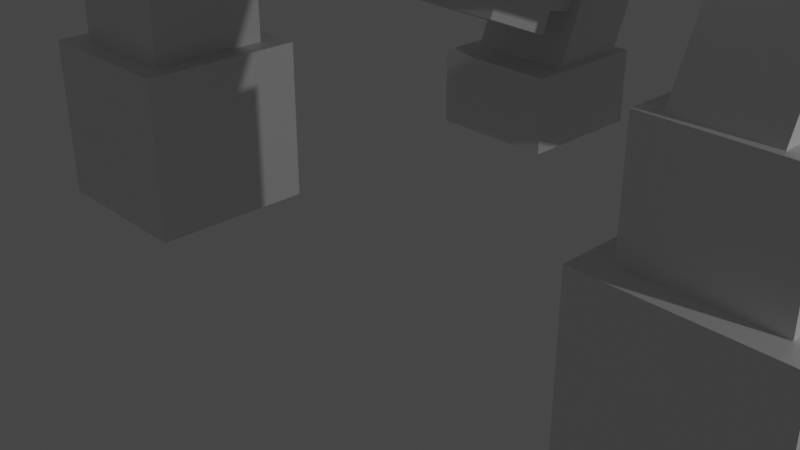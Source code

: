 # Source: monster.blend  (saved by Blender 2.92.15; exported with 4.5.12 LTS)
import bpy
from mathutils import Matrix  # noqa: F401  (used for matrix-valued properties, if any)

bpy.ops.wm.read_factory_settings(use_empty=True)
scene = bpy.context.scene
scene.name = 'Scene'

# ---- collections
col_collection = bpy.data.collections.new('Collection'); scene.collection.children.link(col_collection)

# ---- materials (node trees are filled in below, after node groups)
mat_material = bpy.data.materials.new('Material')
mat_material.alpha_threshold = 0.0
mat_material.use_transparent_shadow = False
mat_material.line_color = (0.0, 0.0, 0.0, 1.0)

# ---- material node trees
mat_material.use_nodes = True; mat_material.node_tree.nodes.clear()
_N = mat_material.node_tree.nodes; _L = mat_material.node_tree.links
n0 = _N.new('ShaderNodeOutputMaterial'); n0.name = 'Material Output'; n0.location = (300, 300)
n1 = _N.new('ShaderNodeBsdfPrincipled'); n1.name = 'Principled BSDF'; n1.location = (10, 300)
n1.distribution = 'GGX'
n1.subsurface_method = 'BURLEY'
n1.inputs[2].default_value = 0.4
n1.inputs[3].default_value = 1.45
n1.inputs[27].default_value = (0.0, 0.0, 0.0, 1.0)
n1.inputs[28].default_value = 1.0
_L.new(n1.outputs[0], n0.inputs[0])
n0.is_active_output = True

# ---- world
world_world = bpy.data.worlds.new('World'); scene.world = world_world
world_world.use_nodes = True; world_world.node_tree.nodes.clear()
_N = world_world.node_tree.nodes; _L = world_world.node_tree.links
n0 = _N.new('ShaderNodeOutputWorld'); n0.name = 'World Output'; n0.location = (300, 300)
n1 = _N.new('ShaderNodeBackground'); n1.name = 'Background'; n1.location = (10, 300)
n1.inputs[0].default_value = (0.05088, 0.05088, 0.05088, 1.0)
_L.new(n1.outputs[0], n0.inputs[0])
n0.is_active_output = True
world_world.color = (0.05088, 0.05088, 0.05088)
world_world.use_sun_shadow = False
world_world.sun_shadow_jitter_overblur = 0.0

# ---- cameras
cam_camera = bpy.data.cameras.new('Camera')
cam_camera.clip_end = 100.0
cam_camera.ortho_scale = 7.314

# ---- lights
light_light = bpy.data.lights.new('Light', 'POINT')
light_light.transmission_factor = 0.0
light_light.energy = 1000.0
light_light.shadow_soft_size = 0.1
light_light.shadow_maximum_resolution = 0.006
light_light.use_absolute_resolution = True

# ---- meshes
me_cube = bpy.data.meshes.new('Cube')
me_cube.from_pydata([(-2.882, 0.9651, 1.0), (-2.882, 0.9651, -1.0), (-2.882, -1.035, 1.0), (-2.882, -1.035, -1.0), (-4.882, 0.9651, 1.0), (-4.882, 0.9651, -1.0), (-4.882, -1.035, 1.0), (-4.882, -1.035, -1.0)], [], [(0, 4, 6, 2), (3, 2, 6, 7), (7, 6, 4, 5), (5, 1, 3, 7), (1, 0, 2, 3), (5, 4, 0, 1)])
_uv = me_cube.uv_layers.new(name='UVMap')
_uv.uv.foreach_set('vector', [0.625, 0.5, 0.875, 0.5, 0.875, 0.75, 0.625, 0.75, 0.375, 0.75, 0.625, 0.75, 0.625, 1.0, 0.375, 1.0, 0.375, 0.0, 0.625, 0.0, 0.625, 0.25, 0.375, 0.25, 0.125, 0.5, 0.375, 0.5, 0.375, 0.75, 0.125, 0.75, 0.375, 0.5, 0.625, 0.5, 0.625, 0.75, 0.375, 0.75, 0.375, 0.25, 0.625, 0.25, 0.625, 0.5, 0.375, 0.5])
me_cube.materials.append(mat_material)
me_cube.use_remesh_preserve_volume = False
me_cube.use_remesh_preserve_attributes = False
me_cube.use_mirror_vertex_groups = False
me_cube.update()
me_cube_001 = bpy.data.meshes.new('Cube.001')
me_cube_001.from_pydata([(-4.326, 0.9521, 3.075), (-4.326, 0.9521, 1.075), (-4.326, -1.048, 3.075), (-4.326, -1.048, 1.075), (-6.326, 0.9521, 3.075), (-6.326, 0.9521, 1.075), (-6.326, -1.048, 3.075), (-6.326, -1.048, 1.075)], [], [(0, 4, 6, 2), (3, 2, 6, 7), (7, 6, 4, 5), (5, 1, 3, 7), (1, 0, 2, 3), (5, 4, 0, 1)])
_uv = me_cube_001.uv_layers.new(name='UVMap')
_uv.uv.foreach_set('vector', [0.625, 0.5, 0.875, 0.5, 0.875, 0.75, 0.625, 0.75, 0.375, 0.75, 0.625, 0.75, 0.625, 1.0, 0.375, 1.0, 0.375, 0.0, 0.625, 0.0, 0.625, 0.25, 0.375, 0.25, 0.125, 0.5, 0.375, 0.5, 0.375, 0.75, 0.125, 0.75, 0.375, 0.5, 0.625, 0.5, 0.625, 0.75, 0.375, 0.75, 0.375, 0.25, 0.625, 0.25, 0.625, 0.5, 0.375, 0.5])
me_cube_001.materials.append(mat_material)
me_cube_001.use_remesh_preserve_volume = False
me_cube_001.use_remesh_preserve_attributes = False
me_cube_001.use_mirror_vertex_groups = False
me_cube_001.update()
me_cube_002 = bpy.data.meshes.new('Cube.002')
me_cube_002.from_pydata([(2.917, -7.335, 3.429), (2.917, -7.335, 1.429), (2.917, -9.335, 3.429), (2.917, -9.335, 1.429), (0.9173, -7.335, 3.429), (0.9173, -7.335, 1.429), (0.9173, -9.335, 3.429), (0.9173, -9.335, 1.429)], [], [(0, 4, 6, 2), (3, 2, 6, 7), (7, 6, 4, 5), (5, 1, 3, 7), (1, 0, 2, 3), (5, 4, 0, 1)])
_uv = me_cube_002.uv_layers.new(name='UVMap')
_uv.uv.foreach_set('vector', [0.625, 0.5, 0.875, 0.5, 0.875, 0.75, 0.625, 0.75, 0.375, 0.75, 0.625, 0.75, 0.625, 1.0, 0.375, 1.0, 0.375, 0.0, 0.625, 0.0, 0.625, 0.25, 0.375, 0.25, 0.125, 0.5, 0.375, 0.5, 0.375, 0.75, 0.125, 0.75, 0.375, 0.5, 0.625, 0.5, 0.625, 0.75, 0.375, 0.75, 0.375, 0.25, 0.625, 0.25, 0.625, 0.5, 0.375, 0.5])
me_cube_002.materials.append(mat_material)
me_cube_002.use_remesh_preserve_volume = False
me_cube_002.use_remesh_preserve_attributes = False
me_cube_002.use_mirror_vertex_groups = False
me_cube_002.update()
me_cube_003 = bpy.data.meshes.new('Cube.003')
me_cube_003.from_pydata([(-1.01, -0.6644, -0.2424), (-1.01, -0.6644, 1.758), (-1.01, 1.884, -0.2424), (-1.01, 1.884, 1.216), (0.0, 1.884, -0.2424), (0.0, 1.884, 1.216), (0.0, -0.6644, -0.2424), (0.0, -0.6644, 1.758), (-1.01, 0.3184, -0.2424), (-1.01, 0.3184, 1.758), (0.0, 0.3184, 1.758), (0.0, 0.3184, -0.2424)], [], [(8, 9, 3, 2), (6, 7, 1, 0), (10, 9, 1, 7), (8, 11, 6, 0), (2, 3, 5, 4), (2, 4, 11, 8), (5, 3, 9, 10), (0, 1, 9, 8)])
_uv = me_cube_003.uv_layers.new(name='UVMap')
_uv.uv.foreach_set('vector', [0.375, 0.1228, 0.625, 0.1228, 0.5572, 0.25, 0.375, 0.25, 0.375, 0.875, 0.625, 0.875, 0.625, 1.0, 0.375, 1.0, 0.75, 0.6272, 0.875, 0.6272, 0.875, 0.75, 0.75, 0.75, 0.125, 0.6272, 0.25, 0.6272, 0.25, 0.75, 0.125, 0.75, 0.375, 0.25, 0.5572, 0.25, 0.5572, 0.375, 0.375, 0.375, 0.125, 0.5, 0.25, 0.5, 0.25, 0.6272, 0.125, 0.6272, 0.75, 0.5, 0.875, 0.5, 0.875, 0.6272, 0.75, 0.6272, 0.375, 0.0, 0.625, 0.0, 0.625, 0.1228, 0.375, 0.1228])
me_cube_003.use_remesh_fix_poles = True
me_cube_003.use_remesh_preserve_attributes = False
me_cube_003.use_mirror_vertex_groups = False
me_cube_003.update()
me_cube_004 = bpy.data.meshes.new('Cube.004')
me_cube_004.from_pydata([(-2.673, 1.321, 1.302), (-2.673, 1.321, -1.129), (-2.673, -0.8979, 1.302), (-2.673, -0.8979, -1.129), (-3.808, 1.321, 1.302), (-4.673, 1.321, -1.129), (-3.808, -0.8979, 1.302), (-4.673, -0.8979, -1.129), (-2.673, 1.321, 0.08634), (-4.673, -0.8979, 0.08634), (-2.673, -0.8979, 0.08634), (-4.673, 1.321, 0.08634)], [], [(0, 4, 6, 2), (10, 2, 6, 9), (9, 6, 4, 11), (5, 1, 3, 7), (8, 0, 2, 10), (11, 4, 0, 8), (5, 11, 8, 1), (1, 8, 10, 3), (7, 9, 11, 5), (3, 10, 9, 7)])
_uv = me_cube_004.uv_layers.new(name='UVMap')
_uv.uv.foreach_set('vector', [0.625, 0.5, 0.7318, 0.5, 0.7318, 0.75, 0.625, 0.75, 0.5, 0.75, 0.625, 0.75, 0.625, 0.8568, 0.5, 1.0, 0.5, 0.0, 0.625, 0.0, 0.625, 0.3932, 0.5, 0.25, 0.125, 0.5, 0.375, 0.5, 0.375, 0.75, 0.125, 0.75, 0.5, 0.5, 0.625, 0.5, 0.625, 0.75, 0.5, 0.75, 0.5, 0.25, 0.625, 0.3932, 0.625, 0.5, 0.5, 0.5, 0.375, 0.25, 0.5, 0.25, 0.5, 0.5, 0.375, 0.5, 0.375, 0.5, 0.5, 0.5, 0.5, 0.75, 0.375, 0.75, 0.375, 0.0, 0.5, 0.0, 0.5, 0.25, 0.375, 0.25, 0.375, 0.75, 0.5, 0.75, 0.5, 1.0, 0.375, 1.0])
me_cube_004.materials.append(mat_material)
me_cube_004.use_remesh_preserve_volume = False
me_cube_004.use_remesh_preserve_attributes = False
me_cube_004.use_mirror_vertex_groups = False
me_cube_004.update()
me_cube_005 = bpy.data.meshes.new('Cube.005')
me_cube_005.from_pydata([(-1.846, 0.1464, 4.209), (-1.846, 0.1464, 6.209), (-1.846, 2.146, 4.209), (-1.846, 2.146, 6.209), (0.1537, 0.1464, 4.209), (0.1537, 0.1464, 6.209), (0.1537, 2.146, 4.209), (0.1537, 2.146, 6.209)], [], [(0, 1, 3, 2), (2, 3, 7, 6), (6, 7, 5, 4), (4, 5, 1, 0), (2, 6, 4, 0), (7, 3, 1, 5)])
_uv = me_cube_005.uv_layers.new(name='UVMap')
_uv.uv.foreach_set('vector', [0.375, 0.0, 0.625, 0.0, 0.625, 0.25, 0.375, 0.25, 0.375, 0.25, 0.625, 0.25, 0.625, 0.5, 0.375, 0.5, 0.375, 0.5, 0.625, 0.5, 0.625, 0.75, 0.375, 0.75, 0.375, 0.75, 0.625, 0.75, 0.625, 1.0, 0.375, 1.0, 0.125, 0.5, 0.375, 0.5, 0.375, 0.75, 0.125, 0.75, 0.625, 0.5, 0.875, 0.5, 0.875, 0.75, 0.625, 0.75])
me_cube_005.use_remesh_fix_poles = True
me_cube_005.use_remesh_preserve_attributes = False
me_cube_005.use_mirror_vertex_groups = False
me_cube_005.update()
me_cube_006 = bpy.data.meshes.new('Cube.006')
me_cube_006.from_pydata([(-4.321, 4.571, 1.72), (-4.321, 4.571, 3.72), (-4.321, 6.571, 1.72), (-4.321, 6.571, 3.72), (-2.321, 4.571, 1.72), (-2.321, 4.571, 3.72), (-2.321, 6.571, 1.72), (-2.321, 6.571, 3.72)], [], [(0, 1, 3, 2), (2, 3, 7, 6), (6, 7, 5, 4), (4, 5, 1, 0), (2, 6, 4, 0), (7, 3, 1, 5)])
_uv = me_cube_006.uv_layers.new(name='UVMap')
_uv.uv.foreach_set('vector', [0.375, 0.0, 0.625, 0.0, 0.625, 0.25, 0.375, 0.25, 0.375, 0.25, 0.625, 0.25, 0.625, 0.5, 0.375, 0.5, 0.375, 0.5, 0.625, 0.5, 0.625, 0.75, 0.375, 0.75, 0.375, 0.75, 0.625, 0.75, 0.625, 1.0, 0.375, 1.0, 0.125, 0.5, 0.375, 0.5, 0.375, 0.75, 0.125, 0.75, 0.625, 0.5, 0.875, 0.5, 0.875, 0.75, 0.625, 0.75])
me_cube_006.use_remesh_fix_poles = True
me_cube_006.use_remesh_preserve_attributes = False
me_cube_006.use_mirror_vertex_groups = False
me_cube_006.update()
me_cube_008 = bpy.data.meshes.new('Cube.008')
me_cube_008.from_pydata([(-5.021, -5.213, 2.505), (-5.021, -5.213, 4.505), (-5.021, -3.213, 2.505), (-5.021, -3.213, 4.505), (-3.021, -5.213, 2.505), (-3.021, -5.213, 4.505), (-3.021, -3.213, 2.505), (-3.021, -3.213, 4.505)], [], [(0, 1, 3, 2), (2, 3, 7, 6), (6, 7, 5, 4), (4, 5, 1, 0), (2, 6, 4, 0), (7, 3, 1, 5)])
_uv = me_cube_008.uv_layers.new(name='UVMap')
_uv.uv.foreach_set('vector', [0.375, 0.0, 0.625, 0.0, 0.625, 0.25, 0.375, 0.25, 0.375, 0.25, 0.625, 0.25, 0.625, 0.5, 0.375, 0.5, 0.375, 0.5, 0.625, 0.5, 0.625, 0.75, 0.375, 0.75, 0.375, 0.75, 0.625, 0.75, 0.625, 1.0, 0.375, 1.0, 0.125, 0.5, 0.375, 0.5, 0.375, 0.75, 0.125, 0.75, 0.625, 0.5, 0.875, 0.5, 0.875, 0.75, 0.625, 0.75])
me_cube_008.use_remesh_fix_poles = True
me_cube_008.use_remesh_preserve_attributes = False
me_cube_008.use_mirror_vertex_groups = False
me_cube_008.update()
me_cube_009 = bpy.data.meshes.new('Cube.009')
me_cube_009.from_pydata([(-4.321, 7.9, 1.211), (-4.321, 7.9, 3.211), (-4.321, 9.9, 1.211), (-4.321, 9.9, 3.211), (-2.321, 7.9, 1.211), (-2.321, 7.9, 3.211), (-2.321, 9.9, 1.211), (-2.321, 9.9, 3.211)], [], [(0, 1, 3, 2), (2, 3, 7, 6), (6, 7, 5, 4), (4, 5, 1, 0), (2, 6, 4, 0), (7, 3, 1, 5)])
_uv = me_cube_009.uv_layers.new(name='UVMap')
_uv.uv.foreach_set('vector', [0.375, 0.0, 0.625, 0.0, 0.625, 0.25, 0.375, 0.25, 0.375, 0.25, 0.625, 0.25, 0.625, 0.5, 0.375, 0.5, 0.375, 0.5, 0.625, 0.5, 0.625, 0.75, 0.375, 0.75, 0.375, 0.75, 0.625, 0.75, 0.625, 1.0, 0.375, 1.0, 0.125, 0.5, 0.375, 0.5, 0.375, 0.75, 0.125, 0.75, 0.625, 0.5, 0.875, 0.5, 0.875, 0.75, 0.625, 0.75])
me_cube_009.use_remesh_fix_poles = True
me_cube_009.use_remesh_preserve_attributes = False
me_cube_009.use_mirror_vertex_groups = False
me_cube_009.update()
me_cube_010 = bpy.data.meshes.new('Cube.010')
me_cube_010.from_pydata([(-3.846, 4.449, -1.849), (-3.846, 4.449, 0.1514), (-3.846, 6.449, -1.849), (-3.846, 6.449, 0.1514), (-1.846, 4.449, -1.849), (-1.846, 4.449, 0.1514), (-1.846, 6.449, -1.849), (-1.846, 6.449, 0.1514)], [], [(0, 1, 3, 2), (2, 3, 7, 6), (6, 7, 5, 4), (4, 5, 1, 0), (2, 6, 4, 0), (7, 3, 1, 5)])
_uv = me_cube_010.uv_layers.new(name='UVMap')
_uv.uv.foreach_set('vector', [0.375, 0.0, 0.625, 0.0, 0.625, 0.25, 0.375, 0.25, 0.375, 0.25, 0.625, 0.25, 0.625, 0.5, 0.375, 0.5, 0.375, 0.5, 0.625, 0.5, 0.625, 0.75, 0.375, 0.75, 0.375, 0.75, 0.625, 0.75, 0.625, 1.0, 0.375, 1.0, 0.125, 0.5, 0.375, 0.5, 0.375, 0.75, 0.125, 0.75, 0.625, 0.5, 0.875, 0.5, 0.875, 0.75, 0.625, 0.75])
me_cube_010.use_remesh_fix_poles = True
me_cube_010.use_remesh_preserve_attributes = False
me_cube_010.use_mirror_vertex_groups = False
me_cube_010.update()
me_cube_011 = bpy.data.meshes.new('Cube.011')
me_cube_011.from_pydata([(-1.43, -1.336, -8.69), (-1.43, -1.336, -6.69), (-1.43, 0.6643, -8.69), (-1.43, 0.6643, -6.69), (0.03722, -1.531, -8.612), (0.03722, -1.531, -6.612), (0.03722, 0.4691, -8.612), (0.03722, 0.4691, -6.612)], [], [(0, 1, 3, 2), (2, 3, 7, 6), (6, 7, 5, 4), (4, 5, 1, 0), (2, 6, 4, 0), (7, 3, 1, 5)])
_uv = me_cube_011.uv_layers.new(name='UVMap')
_uv.uv.foreach_set('vector', [0.375, 0.0, 0.625, 0.0, 0.625, 0.25, 0.375, 0.25, 0.375, 0.25, 0.625, 0.25, 0.625, 0.5, 0.375, 0.5, 0.375, 0.5, 0.625, 0.5, 0.625, 0.75, 0.375, 0.75, 0.375, 0.75, 0.625, 0.75, 0.625, 1.0, 0.375, 1.0, 0.125, 0.5, 0.375, 0.5, 0.375, 0.75, 0.125, 0.75, 0.625, 0.5, 0.875, 0.5, 0.875, 0.75, 0.625, 0.75])
me_cube_011.use_remesh_fix_poles = True
me_cube_011.use_remesh_preserve_attributes = False
me_cube_011.use_mirror_vertex_groups = False
me_cube_011.update()
me_cube_012 = bpy.data.meshes.new('Cube.012')
me_cube_012.from_pydata([(-2.115, -0.2343, -11.52), (-2.184, -0.3716, -9.835), (-2.115, 1.766, -11.52), (-2.184, 1.628, -9.835), (0.02512, -0.2656, -11.84), (0.005365, -0.01667, -8.888), (0.02512, 1.734, -11.84), (0.005365, 1.983, -8.888)], [], [(0, 1, 3, 2), (2, 3, 7, 6), (6, 7, 5, 4), (4, 5, 1, 0), (2, 6, 4, 0), (7, 3, 1, 5)])
_uv = me_cube_012.uv_layers.new(name='UVMap')
_uv.uv.foreach_set('vector', [0.375, 0.0, 0.625, 0.0, 0.625, 0.25, 0.375, 0.25, 0.375, 0.25, 0.625, 0.25, 0.625, 0.5, 0.375, 0.5, 0.375, 0.5, 0.625, 0.5, 0.625, 0.75, 0.375, 0.75, 0.375, 0.75, 0.625, 0.75, 0.625, 1.0, 0.375, 1.0, 0.125, 0.5, 0.375, 0.5, 0.375, 0.75, 0.125, 0.75, 0.625, 0.5, 0.875, 0.5, 0.875, 0.75, 0.625, 0.75])
me_cube_012.use_remesh_fix_poles = True
me_cube_012.use_remesh_preserve_attributes = False
me_cube_012.use_mirror_vertex_groups = False
me_cube_012.update()
me_cube_013 = bpy.data.meshes.new('Cube.013')
me_cube_013.from_pydata([(0.6892, 11.41, -92.71), (0.6892, 11.41, -90.25), (0.6892, 13.87, -92.71), (0.6892, 13.87, -90.25), (3.149, 11.41, -92.71), (3.149, 11.41, -90.25), (3.149, 13.87, -92.71), (3.149, 13.87, -90.25)], [], [(0, 1, 3, 2), (2, 3, 7, 6), (6, 7, 5, 4), (4, 5, 1, 0), (2, 6, 4, 0), (7, 3, 1, 5)])
_uv = me_cube_013.uv_layers.new(name='UVMap')
_uv.uv.foreach_set('vector', [0.375, 0.0, 0.625, 0.0, 0.625, 0.25, 0.375, 0.25, 0.375, 0.25, 0.625, 0.25, 0.625, 0.5, 0.375, 0.5, 0.375, 0.5, 0.625, 0.5, 0.625, 0.75, 0.375, 0.75, 0.375, 0.75, 0.625, 0.75, 0.625, 1.0, 0.375, 1.0, 0.125, 0.5, 0.375, 0.5, 0.375, 0.75, 0.125, 0.75, 0.625, 0.5, 0.875, 0.5, 0.875, 0.75, 0.625, 0.75])
me_cube_013.use_remesh_fix_poles = True
me_cube_013.use_remesh_preserve_attributes = False
me_cube_013.use_mirror_vertex_groups = False
me_cube_013.update()

# ---- objects
ob_cube = bpy.data.objects.new('Cube', me_cube)
ob_light = bpy.data.objects.new('Light', light_light)
ob_camera = bpy.data.objects.new('Camera', cam_camera)
ob_cube_001 = bpy.data.objects.new('Cube.001', me_cube_001)
ob_cube_002 = bpy.data.objects.new('Cube.002', me_cube_002)
ob_cube_003 = bpy.data.objects.new('Cube.003', me_cube_003)
ob_cube_004 = bpy.data.objects.new('Cube.004', me_cube_004)
ob_cube_005 = bpy.data.objects.new('Cube.005', me_cube_005)
ob_cube_006 = bpy.data.objects.new('Cube.006', me_cube_006)
ob_cube_007 = bpy.data.objects.new('Cube.007', me_cube_008)
ob_cube_008 = bpy.data.objects.new('Cube.008', me_cube_009)
ob_cube_009 = bpy.data.objects.new('Cube.009', me_cube_010)
ob_cube_010 = bpy.data.objects.new('Cube.010', me_cube_011)
ob_cube_011 = bpy.data.objects.new('Cube.011', me_cube_012)
ob_cube_012 = bpy.data.objects.new('Cube.012', me_cube_013)

# ---- transforms, parenting, visibility, modifiers, constraints
ob_cube.location = (0.0, 0.0, 0.0)
ob_cube.lock_rotations_4d = False
ob_cube.empty_display_type = 'ARROWS'
ob_cube.lineart.crease_threshold = 0.0
_m = ob_cube.modifiers.new('Mirror', 'MIRROR')
ob_light.location = (14.58, 1.238, 5.382)
ob_light.rotation_euler = (0.6503, 0.05522, 1.866)
ob_light.lock_rotations_4d = False
ob_light.empty_display_type = 'ARROWS'
ob_light.color = (0.0, 0.0, 0.0, 0.0)
ob_light.lineart.crease_threshold = 0.0
ob_camera.location = (7.359, -6.926, 4.958)
ob_camera.rotation_euler = (1.109, 0.0, 0.8149)
ob_camera.lock_rotations_4d = False
ob_camera.empty_display_type = 'ARROWS'
ob_camera.color = (0.0, 0.0, 0.0, 0.0)
ob_camera.display_type = 'WIRE'
ob_camera.lineart.crease_threshold = 0.0
ob_cube_001.location = (0.0, 0.0, 0.0)
ob_cube_001.scale = (0.7289, 0.7289, 0.7289)
ob_cube_001.lock_rotations_4d = False
ob_cube_001.empty_display_type = 'ARROWS'
ob_cube_001.lineart.crease_threshold = 0.0
_m = ob_cube_001.modifiers.new('Mirror', 'MIRROR')
ob_cube_002.location = (-4.768e-07, -2.98e-08, 0.0)
ob_cube_002.rotation_euler = (0.0, -0.4169, -1.571)
ob_cube_002.scale = (0.5238, 0.4606, 1.239)
ob_cube_002.lock_rotations_4d = False
ob_cube_002.empty_display_type = 'ARROWS'
ob_cube_002.lineart.crease_threshold = 0.0
_m = ob_cube_002.modifiers.new('Mirror', 'MIRROR')
_m.use_axis = (False, True, False)
ob_cube_003.location = (0.0, 0.0, 3.919)
ob_cube_003.rotation_euler = (-0.3692, -0.0, 0.0)
ob_cube_003.scale = (2.678, 2.095, 2.095)
ob_cube_003.lineart.crease_threshold = 0.0
_m = ob_cube_003.modifiers.new('Mirror', 'MIRROR')
_m.use_clip = True
ob_cube_004.location = (0.0, 0.9631, 4.955)
ob_cube_004.rotation_euler = (-0.3872, -0.0, 0.0)
ob_cube_004.lock_rotations_4d = False
ob_cube_004.empty_display_type = 'ARROWS'
ob_cube_004.lineart.crease_threshold = 0.0
_m = ob_cube_004.modifiers.new('Mirror', 'MIRROR')
ob_cube_005.location = (0.0, 0.0, 0.0)
ob_cube_005.rotation_euler = (-0.742, -0.0, 0.0)
ob_cube_005.lineart.crease_threshold = 0.0
_m = ob_cube_005.modifiers.new('Mirror', 'MIRROR')
ob_cube_006.location = (0.0, 4.768e-07, 2.384e-07)
ob_cube_006.rotation_euler = (-0.3862, -0.0, 0.0)
ob_cube_006.scale = (0.7532, 0.5631, 1.281)
ob_cube_006.lineart.crease_threshold = 0.0
_m = ob_cube_006.modifiers.new('Mirror', 'MIRROR')
ob_cube_007.location = (2.384e-07, -4.768e-07, -1.192e-07)
ob_cube_007.rotation_euler = (-1.777, -0.0, 0.0)
ob_cube_007.scale = (0.6237, 0.5631, 1.281)
ob_cube_007.lineart.crease_threshold = 0.0
_m = ob_cube_007.modifiers.new('Mirror', 'MIRROR')
ob_cube_008.location = (0.0, -4.768e-07, 0.0)
ob_cube_008.rotation_euler = (-0.3862, -0.0, 0.0)
ob_cube_008.scale = (0.7532, 0.5454, 1.013)
ob_cube_008.lineart.crease_threshold = 0.0
_m = ob_cube_008.modifiers.new('Mirror', 'MIRROR')
ob_cube_009.location = (-2.384e-07, 0.0, 0.0)
ob_cube_009.scale = (0.8909, 0.9391, 0.5433)
ob_cube_009.lineart.crease_threshold = 0.0
_m = ob_cube_009.modifiers.new('Mirror', 'MIRROR')
ob_cube_010.location = (-0.03441, 0.2047, 0.06643)
ob_cube_010.rotation_euler = (3.361, -0.0, 0.0)
ob_cube_010.scale = (0.6279, 0.6174, 0.902)
ob_cube_010.lineart.crease_threshold = 0.0
_m = ob_cube_010.modifiers.new('Mirror', 'MIRROR')
ob_cube_011.location = (-0.03441, 0.2047, 0.06643)
ob_cube_011.rotation_euler = (3.361, -0.0, 0.0)
ob_cube_011.scale = (0.6279, 0.5044, 0.5896)
ob_cube_011.lineart.crease_threshold = 0.0
_m = ob_cube_011.modifiers.new('Mirror', 'MIRROR')
ob_cube_012.location = (-0.03461, 0.172, 0.01575)
ob_cube_012.scale = (-0.2243, -0.1539, -0.07756)
ob_cube_012.lineart.crease_threshold = 0.0
_m = ob_cube_012.modifiers.new('Mirror', 'MIRROR')

# ---- collection membership
col_collection.objects.link(ob_cube)
col_collection.objects.link(ob_light)
col_collection.objects.link(ob_camera)
col_collection.objects.link(ob_cube_001)
col_collection.objects.link(ob_cube_002)
col_collection.objects.link(ob_cube_003)
col_collection.objects.link(ob_cube_004)
col_collection.objects.link(ob_cube_005)
col_collection.objects.link(ob_cube_006)
col_collection.objects.link(ob_cube_007)
col_collection.objects.link(ob_cube_008)
col_collection.objects.link(ob_cube_009)
col_collection.objects.link(ob_cube_010)
col_collection.objects.link(ob_cube_011)
col_collection.objects.link(ob_cube_012)

# ---- scene / render settings (as saved in the file)
scene.camera = ob_camera
scene.frame_start = 1; scene.frame_end = 250; scene.frame_set(0)
scene.render.engine = 'BLENDER_EEVEE_NEXT'
scene.cycles.use_denoising = False
scene.cycles.samples = 128
scene.cycles.sampling_pattern = 'TABULATED_SOBOL'
scene.cycles.use_adaptive_sampling = False
scene.cycles.use_light_tree = False
scene.view_settings.view_transform = 'Filmic'
bpy.context.view_layer.update()

